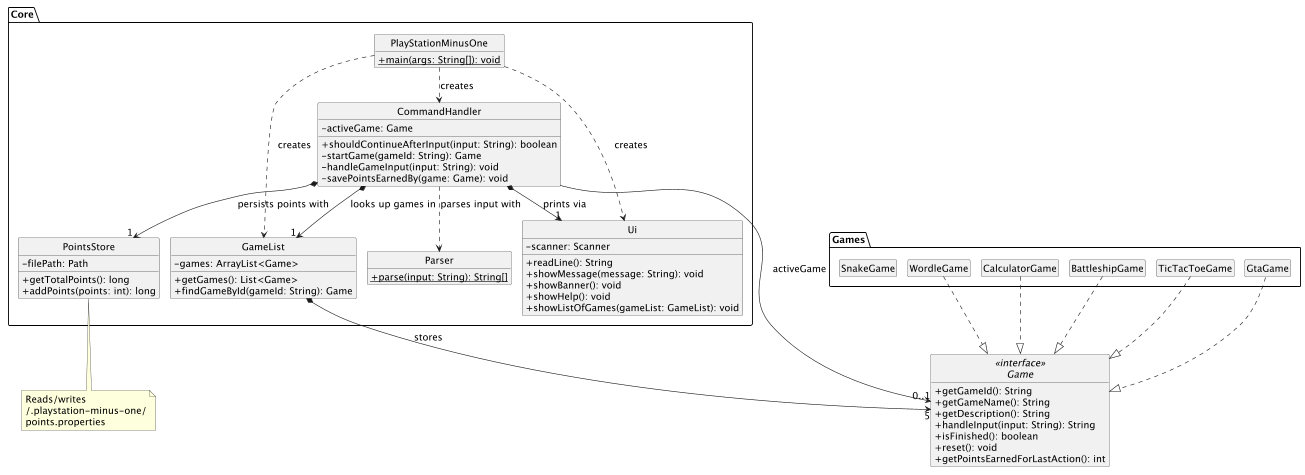

The diagram above was rendered by PlantUML. Its source (embedded in the PNG):
@startuml
!include style.iuml

package "Core" {
  class PlayStationMinusOne {
    +{static} main(args: String[]): void
  }

  class CommandHandler {
    -activeGame: Game
    +shouldContinueAfterInput(input: String): boolean
    -startGame(gameId: String): Game
    -handleGameInput(input: String): void
    -savePointsEarnedBy(game: Game): void
  }

  class Parser {
    +{static} parse(input: String): String[]
  }

  class Ui {
    -scanner: Scanner
    +readLine(): String
    +showMessage(message: String): void
    +showBanner(): void
    +showHelp(): void
    +showListOfGames(gameList: GameList): void
  }

  class GameList {
    -games: ArrayList<Game>
    +getGames(): List<Game>
    +findGameById(gameId: String): Game
  }

  class PointsStore {
    -filePath: Path
    +getTotalPoints(): long
    +addPoints(points: int): long
  }
}

interface Game <<interface>> {
  +getGameId(): String
  +getGameName(): String
  +getDescription(): String
  +handleInput(input: String): String
  +isFinished(): boolean
  +reset(): void
  +getPointsEarnedForLastAction(): int
}

package "Games" {
  class WordleGame
  class CalculatorGame
  class BattleshipGame
  class TicTacToeGame
  class GtaGame
  class SnakeGame
}

PlayStationMinusOne ..> Ui : creates >
PlayStationMinusOne ..> GameList : creates >
PlayStationMinusOne ..> CommandHandler : creates >

CommandHandler *--> "1" Ui : prints via >
CommandHandler *--> "1" GameList : looks up games in >
CommandHandler *--> "1" PointsStore : persists points with >
CommandHandler --> "0..1" Game : activeGame >
CommandHandler ..> Parser : parses input with >

GameList *--> "5" Game : stores >

WordleGame ..|> Game
CalculatorGame ..|> Game
BattleshipGame ..|> Game
TicTacToeGame ..|> Game
GtaGame ..|> Game

note bottom of PointsStore
  Reads/writes
  ~/.playstation-minus-one/
  points.properties
end note

@enduml